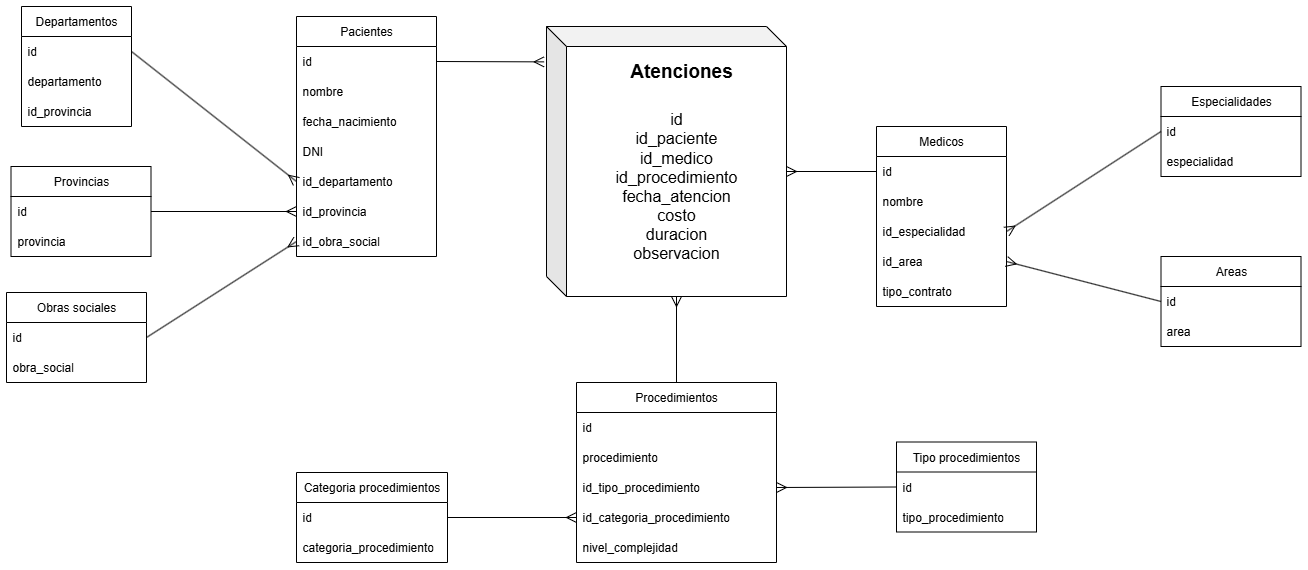

The diagram above was exported from draw.io. Its source (the exported page's mxGraphModel, read from the mxfile embedded in the PNG):
<mxGraphModel dx="2135" dy="878" grid="1" gridSize="10" guides="1" tooltips="1" connect="1" arrows="1" fold="1" page="1" pageScale="1" pageWidth="1169" pageHeight="827" math="0" shadow="0">
  <root>
    <mxCell id="0" />
    <mxCell id="1" parent="0" />
    <mxCell id="U9wGhcOWnWwvYyuf9osk-2" value="Pacientes" style="swimlane;fontStyle=0;childLayout=stackLayout;horizontal=1;startSize=30;horizontalStack=0;resizeParent=1;resizeParentMax=0;resizeLast=0;collapsible=1;marginBottom=0;whiteSpace=wrap;html=1;" parent="1" vertex="1">
      <mxGeometry x="730" y="280" width="140" height="240" as="geometry" />
    </mxCell>
    <mxCell id="U9wGhcOWnWwvYyuf9osk-3" value="id" style="text;strokeColor=none;fillColor=none;align=left;verticalAlign=middle;spacingLeft=4;spacingRight=4;overflow=hidden;points=[[0,0.5],[1,0.5]];portConstraint=eastwest;rotatable=0;whiteSpace=wrap;html=1;" parent="U9wGhcOWnWwvYyuf9osk-2" vertex="1">
      <mxGeometry y="30" width="140" height="30" as="geometry" />
    </mxCell>
    <mxCell id="U9wGhcOWnWwvYyuf9osk-4" value="nombre" style="text;strokeColor=none;fillColor=none;align=left;verticalAlign=middle;spacingLeft=4;spacingRight=4;overflow=hidden;points=[[0,0.5],[1,0.5]];portConstraint=eastwest;rotatable=0;whiteSpace=wrap;html=1;" parent="U9wGhcOWnWwvYyuf9osk-2" vertex="1">
      <mxGeometry y="60" width="140" height="30" as="geometry" />
    </mxCell>
    <mxCell id="U9wGhcOWnWwvYyuf9osk-5" value="fecha_nacimiento" style="text;strokeColor=none;fillColor=none;align=left;verticalAlign=middle;spacingLeft=4;spacingRight=4;overflow=hidden;points=[[0,0.5],[1,0.5]];portConstraint=eastwest;rotatable=0;whiteSpace=wrap;html=1;" parent="U9wGhcOWnWwvYyuf9osk-2" vertex="1">
      <mxGeometry y="90" width="140" height="30" as="geometry" />
    </mxCell>
    <mxCell id="U9wGhcOWnWwvYyuf9osk-6" value="DNI" style="text;strokeColor=none;fillColor=none;align=left;verticalAlign=middle;spacingLeft=4;spacingRight=4;overflow=hidden;points=[[0,0.5],[1,0.5]];portConstraint=eastwest;rotatable=0;whiteSpace=wrap;html=1;" parent="U9wGhcOWnWwvYyuf9osk-2" vertex="1">
      <mxGeometry y="120" width="140" height="30" as="geometry" />
    </mxCell>
    <mxCell id="U9wGhcOWnWwvYyuf9osk-7" value="id_departamento" style="text;strokeColor=none;fillColor=none;align=left;verticalAlign=middle;spacingLeft=4;spacingRight=4;overflow=hidden;points=[[0,0.5],[1,0.5]];portConstraint=eastwest;rotatable=0;whiteSpace=wrap;html=1;" parent="U9wGhcOWnWwvYyuf9osk-2" vertex="1">
      <mxGeometry y="150" width="140" height="30" as="geometry" />
    </mxCell>
    <mxCell id="U9wGhcOWnWwvYyuf9osk-8" value="id_provincia" style="text;strokeColor=none;fillColor=none;align=left;verticalAlign=middle;spacingLeft=4;spacingRight=4;overflow=hidden;points=[[0,0.5],[1,0.5]];portConstraint=eastwest;rotatable=0;whiteSpace=wrap;html=1;" parent="U9wGhcOWnWwvYyuf9osk-2" vertex="1">
      <mxGeometry y="180" width="140" height="30" as="geometry" />
    </mxCell>
    <mxCell id="U9wGhcOWnWwvYyuf9osk-9" value="id_obra_social" style="text;strokeColor=none;fillColor=none;align=left;verticalAlign=middle;spacingLeft=4;spacingRight=4;overflow=hidden;points=[[0,0.5],[1,0.5]];portConstraint=eastwest;rotatable=0;whiteSpace=wrap;html=1;" parent="U9wGhcOWnWwvYyuf9osk-2" vertex="1">
      <mxGeometry y="210" width="140" height="30" as="geometry" />
    </mxCell>
    <mxCell id="U9wGhcOWnWwvYyuf9osk-10" style="edgeStyle=none;html=1;exitX=1;exitY=0.5;exitDx=0;exitDy=0;endArrow=ERmany;endFill=0;endSize=8;entryX=0;entryY=0.5;entryDx=0;entryDy=0;" parent="1" source="U9wGhcOWnWwvYyuf9osk-14" target="U9wGhcOWnWwvYyuf9osk-7" edge="1">
      <mxGeometry relative="1" as="geometry">
        <mxPoint x="589" y="321" as="sourcePoint" />
        <mxPoint x="730" y="445" as="targetPoint" />
      </mxGeometry>
    </mxCell>
    <mxCell id="U9wGhcOWnWwvYyuf9osk-11" style="edgeStyle=none;html=1;entryX=0;entryY=0.5;entryDx=0;entryDy=0;endArrow=ERmany;endFill=0;exitX=1;exitY=0.5;exitDx=0;exitDy=0;endSize=8;" parent="1" source="U9wGhcOWnWwvYyuf9osk-18" target="U9wGhcOWnWwvYyuf9osk-8" edge="1">
      <mxGeometry relative="1" as="geometry">
        <mxPoint x="589" y="474" as="sourcePoint" />
        <mxPoint x="726.5" y="475" as="targetPoint" />
      </mxGeometry>
    </mxCell>
    <mxCell id="U9wGhcOWnWwvYyuf9osk-12" style="edgeStyle=none;html=1;exitX=1;exitY=0.5;exitDx=0;exitDy=0;entryX=0;entryY=0.5;entryDx=0;entryDy=0;endArrow=ERmany;endFill=0;endSize=8;" parent="1" source="U9wGhcOWnWwvYyuf9osk-21" target="U9wGhcOWnWwvYyuf9osk-9" edge="1">
      <mxGeometry relative="1" as="geometry">
        <mxPoint x="589" y="601" as="sourcePoint" />
        <mxPoint x="726.5" y="505" as="targetPoint" />
      </mxGeometry>
    </mxCell>
    <mxCell id="U9wGhcOWnWwvYyuf9osk-13" value="Departamentos" style="swimlane;fontStyle=0;childLayout=stackLayout;horizontal=1;startSize=30;horizontalStack=0;resizeParent=1;resizeParentMax=0;resizeLast=0;collapsible=1;marginBottom=0;whiteSpace=wrap;html=1;" parent="1" vertex="1">
      <mxGeometry x="455" y="270" width="110" height="120" as="geometry" />
    </mxCell>
    <mxCell id="U9wGhcOWnWwvYyuf9osk-14" value="id" style="text;strokeColor=none;fillColor=none;align=left;verticalAlign=middle;spacingLeft=4;spacingRight=4;overflow=hidden;points=[[0,0.5],[1,0.5]];portConstraint=eastwest;rotatable=0;whiteSpace=wrap;html=1;" parent="U9wGhcOWnWwvYyuf9osk-13" vertex="1">
      <mxGeometry y="30" width="110" height="30" as="geometry" />
    </mxCell>
    <mxCell id="U9wGhcOWnWwvYyuf9osk-15" value="departamento" style="text;strokeColor=none;fillColor=none;align=left;verticalAlign=middle;spacingLeft=4;spacingRight=4;overflow=hidden;points=[[0,0.5],[1,0.5]];portConstraint=eastwest;rotatable=0;whiteSpace=wrap;html=1;" parent="U9wGhcOWnWwvYyuf9osk-13" vertex="1">
      <mxGeometry y="60" width="110" height="30" as="geometry" />
    </mxCell>
    <mxCell id="U9wGhcOWnWwvYyuf9osk-16" value="id_provincia" style="text;strokeColor=none;fillColor=none;align=left;verticalAlign=middle;spacingLeft=4;spacingRight=4;overflow=hidden;points=[[0,0.5],[1,0.5]];portConstraint=eastwest;rotatable=0;whiteSpace=wrap;html=1;" parent="U9wGhcOWnWwvYyuf9osk-13" vertex="1">
      <mxGeometry y="90" width="110" height="30" as="geometry" />
    </mxCell>
    <mxCell id="U9wGhcOWnWwvYyuf9osk-17" value="Provincias" style="swimlane;fontStyle=0;childLayout=stackLayout;horizontal=1;startSize=30;horizontalStack=0;resizeParent=1;resizeParentMax=0;resizeLast=0;collapsible=1;marginBottom=0;whiteSpace=wrap;html=1;" parent="1" vertex="1">
      <mxGeometry x="444.5" y="430" width="140" height="90" as="geometry" />
    </mxCell>
    <mxCell id="U9wGhcOWnWwvYyuf9osk-18" value="id" style="text;strokeColor=none;fillColor=none;align=left;verticalAlign=middle;spacingLeft=4;spacingRight=4;overflow=hidden;points=[[0,0.5],[1,0.5]];portConstraint=eastwest;rotatable=0;whiteSpace=wrap;html=1;" parent="U9wGhcOWnWwvYyuf9osk-17" vertex="1">
      <mxGeometry y="30" width="140" height="30" as="geometry" />
    </mxCell>
    <mxCell id="U9wGhcOWnWwvYyuf9osk-19" value="provincia" style="text;strokeColor=none;fillColor=none;align=left;verticalAlign=middle;spacingLeft=4;spacingRight=4;overflow=hidden;points=[[0,0.5],[1,0.5]];portConstraint=eastwest;rotatable=0;whiteSpace=wrap;html=1;" parent="U9wGhcOWnWwvYyuf9osk-17" vertex="1">
      <mxGeometry y="60" width="140" height="30" as="geometry" />
    </mxCell>
    <mxCell id="U9wGhcOWnWwvYyuf9osk-20" value="Obras sociales" style="swimlane;fontStyle=0;childLayout=stackLayout;horizontal=1;startSize=30;horizontalStack=0;resizeParent=1;resizeParentMax=0;resizeLast=0;collapsible=1;marginBottom=0;whiteSpace=wrap;html=1;" parent="1" vertex="1">
      <mxGeometry x="440" y="556" width="140" height="90" as="geometry" />
    </mxCell>
    <mxCell id="U9wGhcOWnWwvYyuf9osk-21" value="id" style="text;strokeColor=none;fillColor=none;align=left;verticalAlign=middle;spacingLeft=4;spacingRight=4;overflow=hidden;points=[[0,0.5],[1,0.5]];portConstraint=eastwest;rotatable=0;whiteSpace=wrap;html=1;" parent="U9wGhcOWnWwvYyuf9osk-20" vertex="1">
      <mxGeometry y="30" width="140" height="30" as="geometry" />
    </mxCell>
    <mxCell id="U9wGhcOWnWwvYyuf9osk-22" value="obra_social" style="text;strokeColor=none;fillColor=none;align=left;verticalAlign=middle;spacingLeft=4;spacingRight=4;overflow=hidden;points=[[0,0.5],[1,0.5]];portConstraint=eastwest;rotatable=0;whiteSpace=wrap;html=1;" parent="U9wGhcOWnWwvYyuf9osk-20" vertex="1">
      <mxGeometry y="60" width="140" height="30" as="geometry" />
    </mxCell>
    <mxCell id="U9wGhcOWnWwvYyuf9osk-23" style="edgeStyle=none;html=1;exitX=1;exitY=0.5;exitDx=0;exitDy=0;entryX=0;entryY=0.5;entryDx=0;entryDy=0;endArrow=ERmany;endFill=0;endSize=8;" parent="1" source="U9wGhcOWnWwvYyuf9osk-42" target="U9wGhcOWnWwvYyuf9osk-29" edge="1">
      <mxGeometry relative="1" as="geometry">
        <mxPoint x="899" y="780" as="sourcePoint" />
        <mxPoint x="1015" y="758" as="targetPoint" />
      </mxGeometry>
    </mxCell>
    <mxCell id="U9wGhcOWnWwvYyuf9osk-24" style="edgeStyle=none;html=1;exitX=0;exitY=0.5;exitDx=0;exitDy=0;endArrow=ERmany;endFill=0;endSize=8;entryX=1;entryY=0.5;entryDx=0;entryDy=0;" parent="1" source="U9wGhcOWnWwvYyuf9osk-45" target="U9wGhcOWnWwvYyuf9osk-28" edge="1">
      <mxGeometry relative="1" as="geometry">
        <mxPoint x="1330" y="750" as="sourcePoint" />
        <mxPoint x="1240" y="755.5" as="targetPoint" />
      </mxGeometry>
    </mxCell>
    <mxCell id="U9wGhcOWnWwvYyuf9osk-25" value="Procedimientos" style="swimlane;fontStyle=0;childLayout=stackLayout;horizontal=1;startSize=30;horizontalStack=0;resizeParent=1;resizeParentMax=0;resizeLast=0;collapsible=1;marginBottom=0;whiteSpace=wrap;html=1;" parent="1" vertex="1">
      <mxGeometry x="1010" y="646" width="200" height="180" as="geometry" />
    </mxCell>
    <mxCell id="U9wGhcOWnWwvYyuf9osk-26" value="id" style="text;strokeColor=none;fillColor=none;align=left;verticalAlign=middle;spacingLeft=4;spacingRight=4;overflow=hidden;points=[[0,0.5],[1,0.5]];portConstraint=eastwest;rotatable=0;whiteSpace=wrap;html=1;" parent="U9wGhcOWnWwvYyuf9osk-25" vertex="1">
      <mxGeometry y="30" width="200" height="30" as="geometry" />
    </mxCell>
    <mxCell id="U9wGhcOWnWwvYyuf9osk-27" value="procedimiento" style="text;strokeColor=none;fillColor=none;align=left;verticalAlign=middle;spacingLeft=4;spacingRight=4;overflow=hidden;points=[[0,0.5],[1,0.5]];portConstraint=eastwest;rotatable=0;whiteSpace=wrap;html=1;" parent="U9wGhcOWnWwvYyuf9osk-25" vertex="1">
      <mxGeometry y="60" width="200" height="30" as="geometry" />
    </mxCell>
    <mxCell id="U9wGhcOWnWwvYyuf9osk-28" value="id_tipo_procedimiento" style="text;strokeColor=none;fillColor=none;align=left;verticalAlign=middle;spacingLeft=4;spacingRight=4;overflow=hidden;points=[[0,0.5],[1,0.5]];portConstraint=eastwest;rotatable=0;whiteSpace=wrap;html=1;" parent="U9wGhcOWnWwvYyuf9osk-25" vertex="1">
      <mxGeometry y="90" width="200" height="30" as="geometry" />
    </mxCell>
    <mxCell id="U9wGhcOWnWwvYyuf9osk-29" value="id_categoria_procedimiento" style="text;strokeColor=none;fillColor=none;align=left;verticalAlign=middle;spacingLeft=4;spacingRight=4;overflow=hidden;points=[[0,0.5],[1,0.5]];portConstraint=eastwest;rotatable=0;whiteSpace=wrap;html=1;" parent="U9wGhcOWnWwvYyuf9osk-25" vertex="1">
      <mxGeometry y="120" width="200" height="30" as="geometry" />
    </mxCell>
    <mxCell id="U9wGhcOWnWwvYyuf9osk-30" value="nivel_complejidad" style="text;strokeColor=none;fillColor=none;align=left;verticalAlign=middle;spacingLeft=4;spacingRight=4;overflow=hidden;points=[[0,0.5],[1,0.5]];portConstraint=eastwest;rotatable=0;whiteSpace=wrap;html=1;" parent="U9wGhcOWnWwvYyuf9osk-25" vertex="1">
      <mxGeometry y="150" width="200" height="30" as="geometry" />
    </mxCell>
    <mxCell id="U9wGhcOWnWwvYyuf9osk-31" style="edgeStyle=none;html=1;exitX=0;exitY=0.5;exitDx=0;exitDy=0;endArrow=ERmany;endFill=0;entryX=1;entryY=0.5;entryDx=0;entryDy=0;endSize=8;" parent="1" source="U9wGhcOWnWwvYyuf9osk-48" target="U9wGhcOWnWwvYyuf9osk-38" edge="1">
      <mxGeometry relative="1" as="geometry">
        <mxPoint x="1590" y="395" as="sourcePoint" />
        <mxPoint x="1450" y="469" as="targetPoint" />
      </mxGeometry>
    </mxCell>
    <mxCell id="U9wGhcOWnWwvYyuf9osk-32" style="edgeStyle=none;html=1;exitX=0;exitY=0.5;exitDx=0;exitDy=0;endArrow=ERmany;endFill=0;entryX=1;entryY=0.5;entryDx=0;entryDy=0;endSize=8;" parent="1" source="U9wGhcOWnWwvYyuf9osk-51" target="U9wGhcOWnWwvYyuf9osk-39" edge="1">
      <mxGeometry relative="1" as="geometry">
        <mxPoint x="1590" y="549" as="sourcePoint" />
        <mxPoint x="1450" y="499" as="targetPoint" />
      </mxGeometry>
    </mxCell>
    <mxCell id="U9wGhcOWnWwvYyuf9osk-35" value="Medicos" style="swimlane;fontStyle=0;childLayout=stackLayout;horizontal=1;startSize=30;horizontalStack=0;resizeParent=1;resizeParentMax=0;resizeLast=0;collapsible=1;marginBottom=0;whiteSpace=wrap;html=1;" parent="1" vertex="1">
      <mxGeometry x="1310" y="390" width="130" height="180" as="geometry" />
    </mxCell>
    <mxCell id="U9wGhcOWnWwvYyuf9osk-36" value="id" style="text;strokeColor=none;fillColor=none;align=left;verticalAlign=middle;spacingLeft=4;spacingRight=4;overflow=hidden;points=[[0,0.5],[1,0.5]];portConstraint=eastwest;rotatable=0;whiteSpace=wrap;html=1;" parent="U9wGhcOWnWwvYyuf9osk-35" vertex="1">
      <mxGeometry y="30" width="130" height="30" as="geometry" />
    </mxCell>
    <mxCell id="U9wGhcOWnWwvYyuf9osk-37" value="nombre" style="text;strokeColor=none;fillColor=none;align=left;verticalAlign=middle;spacingLeft=4;spacingRight=4;overflow=hidden;points=[[0,0.5],[1,0.5]];portConstraint=eastwest;rotatable=0;whiteSpace=wrap;html=1;" parent="U9wGhcOWnWwvYyuf9osk-35" vertex="1">
      <mxGeometry y="60" width="130" height="30" as="geometry" />
    </mxCell>
    <mxCell id="U9wGhcOWnWwvYyuf9osk-38" value="id_especialidad" style="text;strokeColor=none;fillColor=none;align=left;verticalAlign=middle;spacingLeft=4;spacingRight=4;overflow=hidden;points=[[0,0.5],[1,0.5]];portConstraint=eastwest;rotatable=0;whiteSpace=wrap;html=1;" parent="U9wGhcOWnWwvYyuf9osk-35" vertex="1">
      <mxGeometry y="90" width="130" height="30" as="geometry" />
    </mxCell>
    <mxCell id="U9wGhcOWnWwvYyuf9osk-39" value="id_area" style="text;strokeColor=none;fillColor=none;align=left;verticalAlign=middle;spacingLeft=4;spacingRight=4;overflow=hidden;points=[[0,0.5],[1,0.5]];portConstraint=eastwest;rotatable=0;whiteSpace=wrap;html=1;" parent="U9wGhcOWnWwvYyuf9osk-35" vertex="1">
      <mxGeometry y="120" width="130" height="30" as="geometry" />
    </mxCell>
    <mxCell id="U9wGhcOWnWwvYyuf9osk-40" value="tipo_contrato" style="text;strokeColor=none;fillColor=none;align=left;verticalAlign=middle;spacingLeft=4;spacingRight=4;overflow=hidden;points=[[0,0.5],[1,0.5]];portConstraint=eastwest;rotatable=0;whiteSpace=wrap;html=1;" parent="U9wGhcOWnWwvYyuf9osk-35" vertex="1">
      <mxGeometry y="150" width="130" height="30" as="geometry" />
    </mxCell>
    <mxCell id="U9wGhcOWnWwvYyuf9osk-41" value="Categoria procedimientos" style="swimlane;fontStyle=0;childLayout=stackLayout;horizontal=1;startSize=30;horizontalStack=0;resizeParent=1;resizeParentMax=0;resizeLast=0;collapsible=1;marginBottom=0;whiteSpace=wrap;html=1;" parent="1" vertex="1">
      <mxGeometry x="730" y="736" width="151" height="90" as="geometry" />
    </mxCell>
    <mxCell id="U9wGhcOWnWwvYyuf9osk-42" value="id" style="text;strokeColor=none;fillColor=none;align=left;verticalAlign=middle;spacingLeft=4;spacingRight=4;overflow=hidden;points=[[0,0.5],[1,0.5]];portConstraint=eastwest;rotatable=0;whiteSpace=wrap;html=1;" parent="U9wGhcOWnWwvYyuf9osk-41" vertex="1">
      <mxGeometry y="30" width="151" height="30" as="geometry" />
    </mxCell>
    <mxCell id="U9wGhcOWnWwvYyuf9osk-43" value="categoria_procedimiento" style="text;strokeColor=none;fillColor=none;align=left;verticalAlign=middle;spacingLeft=4;spacingRight=4;overflow=hidden;points=[[0,0.5],[1,0.5]];portConstraint=eastwest;rotatable=0;whiteSpace=wrap;html=1;" parent="U9wGhcOWnWwvYyuf9osk-41" vertex="1">
      <mxGeometry y="60" width="151" height="30" as="geometry" />
    </mxCell>
    <mxCell id="U9wGhcOWnWwvYyuf9osk-44" value="Tipo procedimientos" style="swimlane;fontStyle=0;childLayout=stackLayout;horizontal=1;startSize=30;horizontalStack=0;resizeParent=1;resizeParentMax=0;resizeLast=0;collapsible=1;marginBottom=0;whiteSpace=wrap;html=1;" parent="1" vertex="1">
      <mxGeometry x="1330" y="705.5" width="140" height="90" as="geometry" />
    </mxCell>
    <mxCell id="U9wGhcOWnWwvYyuf9osk-45" value="id" style="text;strokeColor=none;fillColor=none;align=left;verticalAlign=middle;spacingLeft=4;spacingRight=4;overflow=hidden;points=[[0,0.5],[1,0.5]];portConstraint=eastwest;rotatable=0;whiteSpace=wrap;html=1;" parent="U9wGhcOWnWwvYyuf9osk-44" vertex="1">
      <mxGeometry y="30" width="140" height="30" as="geometry" />
    </mxCell>
    <mxCell id="U9wGhcOWnWwvYyuf9osk-46" value="tipo_procedimiento" style="text;strokeColor=none;fillColor=none;align=left;verticalAlign=middle;spacingLeft=4;spacingRight=4;overflow=hidden;points=[[0,0.5],[1,0.5]];portConstraint=eastwest;rotatable=0;whiteSpace=wrap;html=1;" parent="U9wGhcOWnWwvYyuf9osk-44" vertex="1">
      <mxGeometry y="60" width="140" height="30" as="geometry" />
    </mxCell>
    <mxCell id="U9wGhcOWnWwvYyuf9osk-47" value="Especialidades" style="swimlane;fontStyle=0;childLayout=stackLayout;horizontal=1;startSize=30;horizontalStack=0;resizeParent=1;resizeParentMax=0;resizeLast=0;collapsible=1;marginBottom=0;whiteSpace=wrap;html=1;" parent="1" vertex="1">
      <mxGeometry x="1594.5" y="350" width="140" height="90" as="geometry" />
    </mxCell>
    <mxCell id="U9wGhcOWnWwvYyuf9osk-48" value="id" style="text;strokeColor=none;fillColor=none;align=left;verticalAlign=middle;spacingLeft=4;spacingRight=4;overflow=hidden;points=[[0,0.5],[1,0.5]];portConstraint=eastwest;rotatable=0;whiteSpace=wrap;html=1;" parent="U9wGhcOWnWwvYyuf9osk-47" vertex="1">
      <mxGeometry y="30" width="140" height="30" as="geometry" />
    </mxCell>
    <mxCell id="U9wGhcOWnWwvYyuf9osk-49" value="especialidad" style="text;strokeColor=none;fillColor=none;align=left;verticalAlign=middle;spacingLeft=4;spacingRight=4;overflow=hidden;points=[[0,0.5],[1,0.5]];portConstraint=eastwest;rotatable=0;whiteSpace=wrap;html=1;" parent="U9wGhcOWnWwvYyuf9osk-47" vertex="1">
      <mxGeometry y="60" width="140" height="30" as="geometry" />
    </mxCell>
    <mxCell id="U9wGhcOWnWwvYyuf9osk-50" value="Areas" style="swimlane;fontStyle=0;childLayout=stackLayout;horizontal=1;startSize=30;horizontalStack=0;resizeParent=1;resizeParentMax=0;resizeLast=0;collapsible=1;marginBottom=0;whiteSpace=wrap;html=1;" parent="1" vertex="1">
      <mxGeometry x="1594.5" y="520" width="140" height="90" as="geometry" />
    </mxCell>
    <mxCell id="U9wGhcOWnWwvYyuf9osk-51" value="id" style="text;strokeColor=none;fillColor=none;align=left;verticalAlign=middle;spacingLeft=4;spacingRight=4;overflow=hidden;points=[[0,0.5],[1,0.5]];portConstraint=eastwest;rotatable=0;whiteSpace=wrap;html=1;" parent="U9wGhcOWnWwvYyuf9osk-50" vertex="1">
      <mxGeometry y="30" width="140" height="30" as="geometry" />
    </mxCell>
    <mxCell id="U9wGhcOWnWwvYyuf9osk-52" value="area" style="text;strokeColor=none;fillColor=none;align=left;verticalAlign=middle;spacingLeft=4;spacingRight=4;overflow=hidden;points=[[0,0.5],[1,0.5]];portConstraint=eastwest;rotatable=0;whiteSpace=wrap;html=1;" parent="U9wGhcOWnWwvYyuf9osk-50" vertex="1">
      <mxGeometry y="60" width="140" height="30" as="geometry" />
    </mxCell>
    <mxCell id="U9wGhcOWnWwvYyuf9osk-53" value="" style="group" parent="1" connectable="0" vertex="1">
      <mxGeometry x="980" y="290" width="240" height="270" as="geometry" />
    </mxCell>
    <mxCell id="U9wGhcOWnWwvYyuf9osk-54" value="&lt;div&gt;&lt;font style=&quot;color: rgb(0, 0, 0);&quot;&gt;&lt;br&gt;&lt;/font&gt;&lt;/div&gt;&lt;div&gt;&lt;font style=&quot;color: rgb(0, 0, 0);&quot;&gt;&lt;br&gt;&lt;/font&gt;&lt;/div&gt;&lt;div&gt;&lt;font style=&quot;color: rgb(0, 0, 0);&quot;&gt;&lt;br&gt;&lt;/font&gt;&lt;/div&gt;&lt;div&gt;&lt;font style=&quot;color: rgb(0, 0, 0);&quot;&gt;&lt;br&gt;&lt;/font&gt;&lt;/div&gt;&lt;font style=&quot;color: rgb(0, 0, 0); font-size: 16px;&quot;&gt;id&lt;/font&gt;&lt;div&gt;&lt;font style=&quot;color: rgb(0, 0, 0); font-size: 16px;&quot;&gt;id_paciente&lt;/font&gt;&lt;/div&gt;&lt;div&gt;&lt;font style=&quot;color: rgb(0, 0, 0); font-size: 16px;&quot;&gt;id_medico&lt;/font&gt;&lt;/div&gt;&lt;div&gt;&lt;font style=&quot;color: rgb(0, 0, 0); font-size: 16px;&quot;&gt;id_procedimiento&lt;/font&gt;&lt;/div&gt;&lt;div&gt;&lt;font style=&quot;color: rgb(0, 0, 0); font-size: 16px;&quot;&gt;fecha_atencion&lt;/font&gt;&lt;/div&gt;&lt;div&gt;&lt;font style=&quot;color: rgb(0, 0, 0); font-size: 16px;&quot;&gt;costo&lt;/font&gt;&lt;/div&gt;&lt;div&gt;&lt;font style=&quot;color: rgb(0, 0, 0); font-size: 16px;&quot;&gt;duracion&lt;/font&gt;&lt;/div&gt;&lt;div&gt;&lt;font style=&quot;color: rgb(0, 0, 0); font-size: 16px;&quot;&gt;observacion&lt;/font&gt;&lt;/div&gt;&lt;div&gt;&lt;br&gt;&lt;/div&gt;&lt;div&gt;&lt;br&gt;&lt;/div&gt;" style="shape=cube;whiteSpace=wrap;html=1;boundedLbl=1;backgroundOutline=1;darkOpacity=0.05;darkOpacity2=0.1;" parent="U9wGhcOWnWwvYyuf9osk-53" vertex="1">
      <mxGeometry width="240" height="270" as="geometry" />
    </mxCell>
    <mxCell id="U9wGhcOWnWwvYyuf9osk-55" value="Atenciones" style="text;html=1;align=center;verticalAlign=middle;whiteSpace=wrap;rounded=0;fontSize=19;fontStyle=1" parent="U9wGhcOWnWwvYyuf9osk-53" vertex="1">
      <mxGeometry x="80" y="30" width="110" height="30" as="geometry" />
    </mxCell>
    <mxCell id="U9wGhcOWnWwvYyuf9osk-56" style="edgeStyle=none;html=1;exitX=1;exitY=0.5;exitDx=0;exitDy=0;entryX=-0.01;entryY=0.131;entryDx=0;entryDy=0;entryPerimeter=0;endArrow=ERmany;endFill=0;endSize=8;" parent="1" source="U9wGhcOWnWwvYyuf9osk-3" target="U9wGhcOWnWwvYyuf9osk-54" edge="1">
      <mxGeometry relative="1" as="geometry" />
    </mxCell>
    <mxCell id="U9wGhcOWnWwvYyuf9osk-57" style="edgeStyle=none;html=1;exitX=0.5;exitY=0;exitDx=0;exitDy=0;entryX=0;entryY=0;entryDx=130;entryDy=270;entryPerimeter=0;endArrow=ERmany;endFill=0;endSize=8;" parent="1" source="U9wGhcOWnWwvYyuf9osk-25" target="U9wGhcOWnWwvYyuf9osk-54" edge="1">
      <mxGeometry relative="1" as="geometry" />
    </mxCell>
    <mxCell id="U9wGhcOWnWwvYyuf9osk-58" style="edgeStyle=none;html=1;exitX=0;exitY=0.5;exitDx=0;exitDy=0;entryX=0;entryY=0;entryDx=240.00000000000003;entryDy=145;entryPerimeter=0;endArrow=ERmany;endFill=0;endSize=8;" parent="1" source="U9wGhcOWnWwvYyuf9osk-36" target="U9wGhcOWnWwvYyuf9osk-54" edge="1">
      <mxGeometry relative="1" as="geometry" />
    </mxCell>
  </root>
</mxGraphModel>